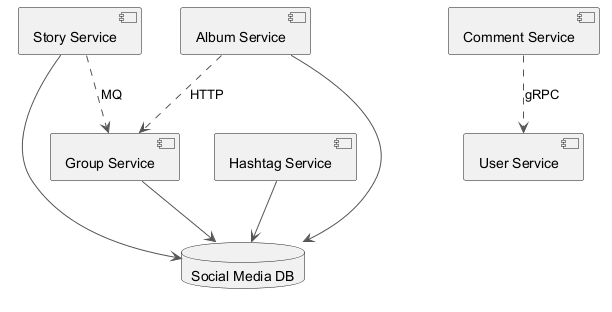

The diagram above was rendered by PlantUML. Its source (embedded in the PNG):
@startuml
skinparam backgroundColor #FFFFFF
skinparam classBackgroundColor #F3E5F5
skinparam classBorderColor #6A1B9A
skinparam ArrowColor #555555
component "Group Service" as C_GroupService
component "User Service" as C_UserService
component "Comment Service" as C_CommentService
component "Story Service" as C_StoryService
component "Hashtag Service" as C_HashtagService
component "Album Service" as C_AlbumService
database "Social Media DB" as DB_social_media
C_GroupService --> DB_social_media
C_StoryService --> DB_social_media
C_HashtagService --> DB_social_media
C_AlbumService --> DB_social_media
C_AlbumService ..> C_GroupService : HTTP
C_StoryService ..> C_GroupService : MQ
C_CommentService ..> C_UserService : gRPC
@enduml